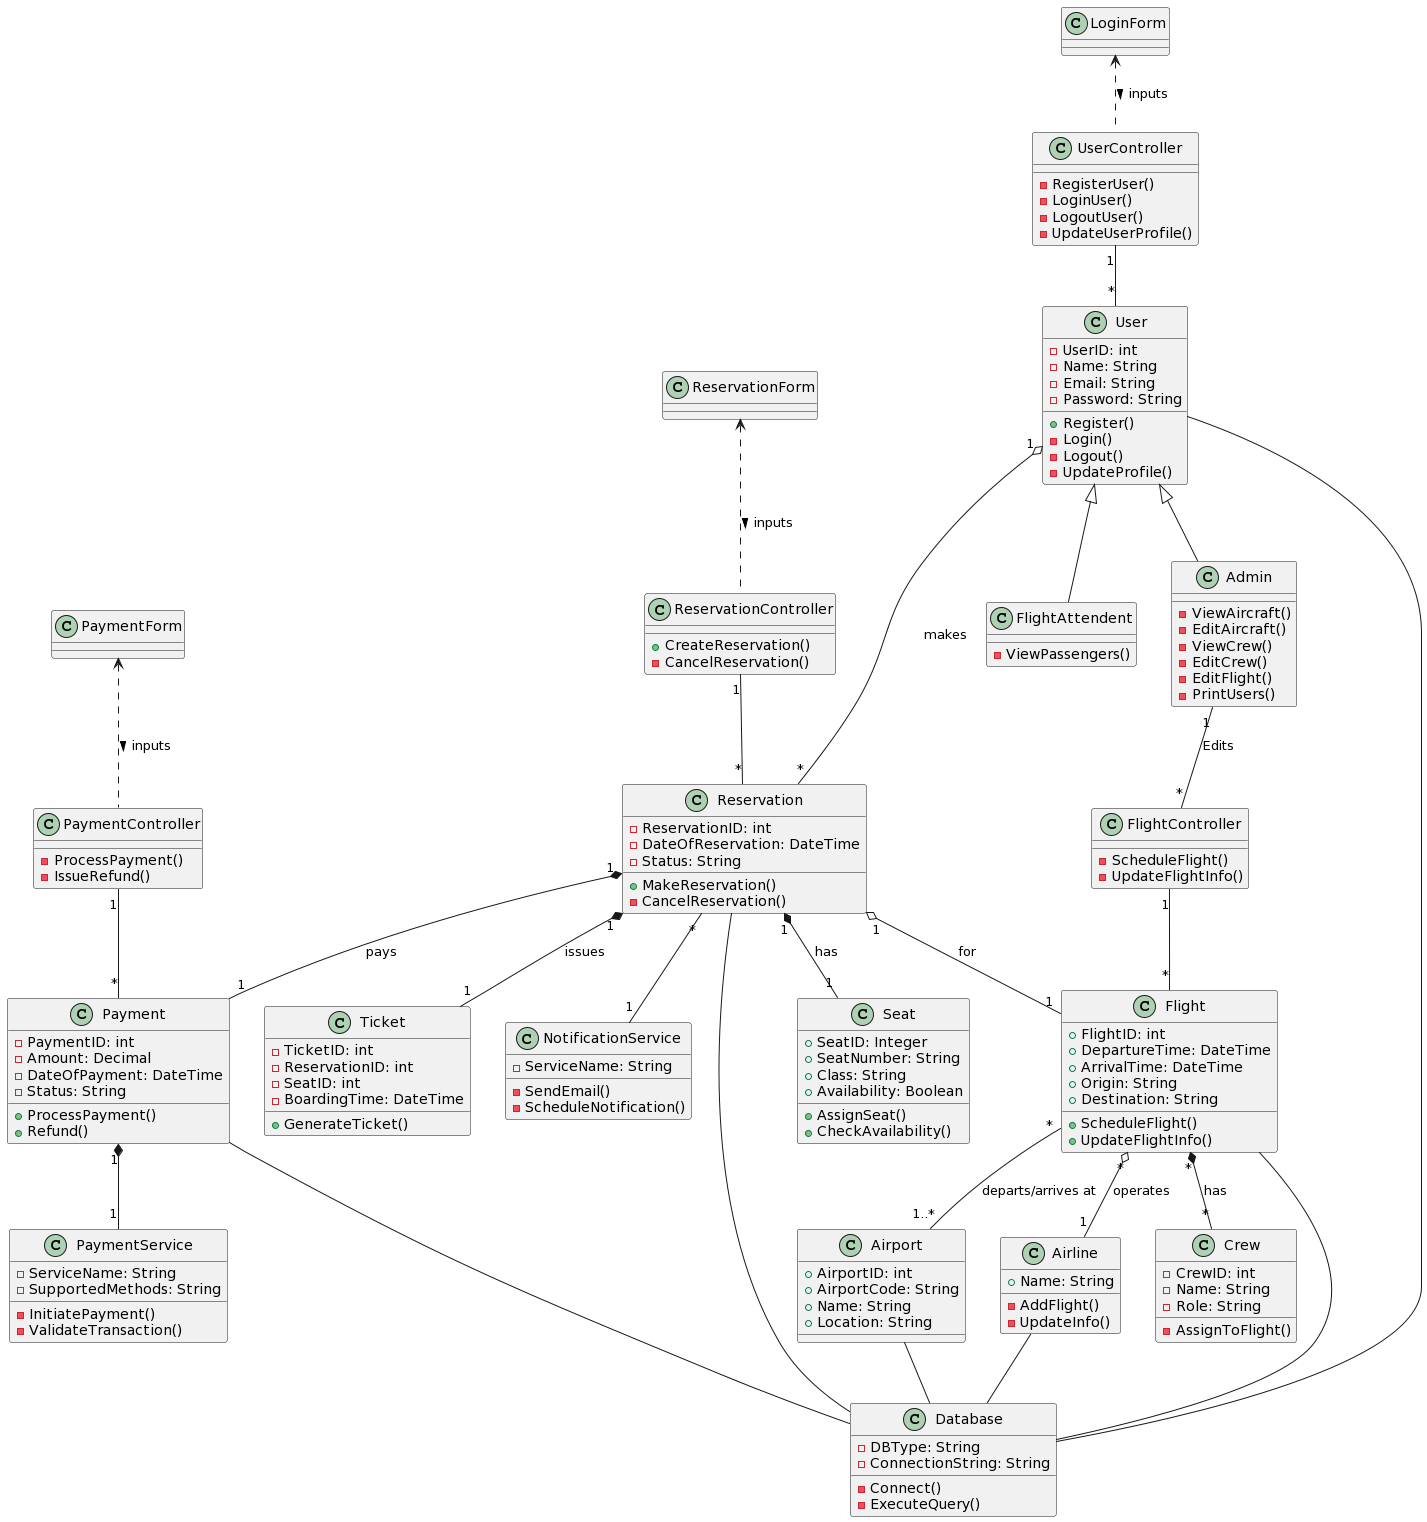

The diagram above was rendered by PlantUML. Its source (embedded in the PNG):
@startuml
' -- Domain Classes --
class User {
    -UserID: int
    -Name: String
    -Email: String
    -Password: String
    +Register()
    -Login()
    -Logout()
    -UpdateProfile()
}

class Admin {
- ViewAircraft()
- EditAircraft()
- ViewCrew()
- EditCrew()
- EditFlight()
- PrintUsers()
}

class FlightAttendent {
-ViewPassengers()
}

class Flight {
    +FlightID: int
    +DepartureTime: DateTime
    +ArrivalTime: DateTime
    +Origin: String
    +Destination: String
    +ScheduleFlight()
    +UpdateFlightInfo()
}

class Reservation {
    -ReservationID: int
    -DateOfReservation: DateTime
    -Status: String
    +MakeReservation()
    -CancelReservation()
}

class Payment {
    -PaymentID: int
    -Amount: Decimal
    -DateOfPayment: DateTime
    -Status: String
    +ProcessPayment()
    +Refund()
}

class Seat {
    +SeatID: Integer
    +SeatNumber: String
    +Class: String
    +Availability: Boolean
    +AssignSeat()
    +CheckAvailability()
}

class Airport {
    +AirportID: int
    +AirportCode: String
    +Name: String
    +Location: String
}

class Airline {
    +Name: String
    -AddFlight()
    -UpdateInfo()
}

class Crew {
    -CrewID: int
    -Name: String
    -Role: String
    -AssignToFlight()
}

class Ticket {
    -TicketID: int
    -ReservationID: int
    -SeatID: int
    -BoardingTime: DateTime
    +GenerateTicket()
}

class PaymentService {
    -ServiceName: String
    -SupportedMethods: String
    -InitiatePayment()
    -ValidateTransaction()
}

class NotificationService {
    -ServiceName: String
    -SendEmail()
    -ScheduleNotification()
}

class Database {
    -DBType: String
    -ConnectionString: String
    -Connect()
    -ExecuteQuery()
}

' -- Boundary Classes --
class LoginForm {
}

class ReservationForm {
}

class PaymentForm {
}

' -- Controller Classes --
class UserController {
    -RegisterUser()
    -LoginUser()
    -LogoutUser()
    -UpdateUserProfile()
}

class FlightController {
    -ScheduleFlight()
    -UpdateFlightInfo()
}

class ReservationController {
    +CreateReservation()
    -CancelReservation()
}

class PaymentController {
    -ProcessPayment()
    -IssueRefund()
}

' -- Relationships with New Classes --
LoginForm <.. UserController : inputs >
ReservationForm <.. ReservationController : inputs >
PaymentForm <.. PaymentController : inputs >

UserController "1" -- "*" User
Admin "1" -- "*" FlightController: Edits
FlightController "1" -- "*" Flight
ReservationController "1" -- "*" Reservation
PaymentController "1" -- "*" Payment

' -- Relationships --

User <|-- Admin
User <|-- FlightAttendent 
User "1" o-- "*" Reservation: makes
Reservation "1" o-- "1" Flight: for
Reservation "1" *-- "1" Seat: has
Reservation "1" *-- "1" Payment: pays
Reservation "1" *-- "1" Ticket: issues
Flight "*" -- "1..*" Airport: departs/arrives at
Flight "*" o-- "1" Airline: operates
Flight "*" *-- "*" Crew: has
Payment "1" *-- "1" PaymentService
Reservation "*" -- "1" NotificationService
Flight -- Database
Airport -- Database
Airline -- Database
User -- Database
Payment -- Database
Reservation -- Database
@enduml